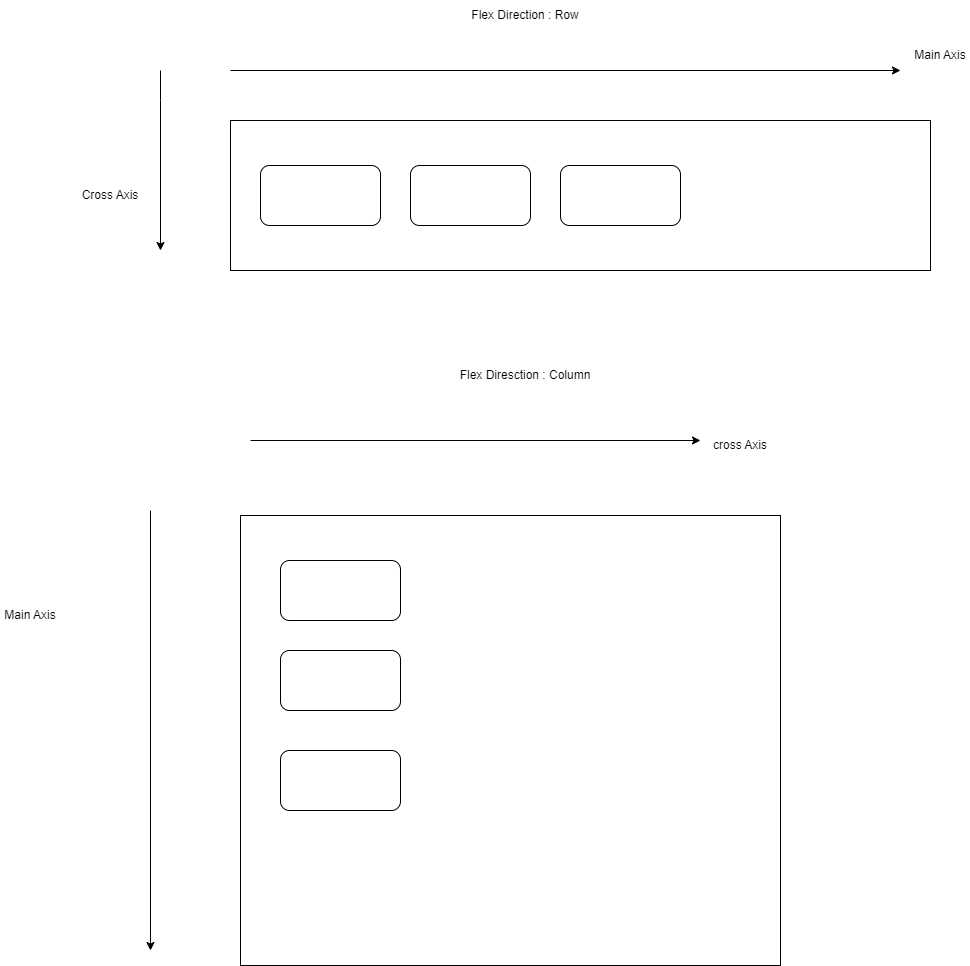

The diagram above was exported from draw.io. Its source (the exported page's mxGraphModel, read from the mxfile embedded in the PNG):
<mxGraphModel dx="2140" dy="653" grid="1" gridSize="10" guides="1" tooltips="1" connect="1" arrows="1" fold="1" page="1" pageScale="1" pageWidth="827" pageHeight="1169" math="0" shadow="0">
  <root>
    <mxCell id="0" />
    <mxCell id="1" parent="0" />
    <mxCell id="CliVsT1uzUUVRW9mVRNr-1" value="" style="rounded=0;whiteSpace=wrap;html=1;" vertex="1" parent="1">
      <mxGeometry x="60" y="190" width="700" height="150" as="geometry" />
    </mxCell>
    <mxCell id="CliVsT1uzUUVRW9mVRNr-2" value="" style="rounded=1;whiteSpace=wrap;html=1;" vertex="1" parent="1">
      <mxGeometry x="90" y="235" width="120" height="60" as="geometry" />
    </mxCell>
    <mxCell id="CliVsT1uzUUVRW9mVRNr-3" value="" style="rounded=1;whiteSpace=wrap;html=1;" vertex="1" parent="1">
      <mxGeometry x="240" y="235" width="120" height="60" as="geometry" />
    </mxCell>
    <mxCell id="CliVsT1uzUUVRW9mVRNr-4" value="" style="rounded=1;whiteSpace=wrap;html=1;" vertex="1" parent="1">
      <mxGeometry x="390" y="235" width="120" height="60" as="geometry" />
    </mxCell>
    <mxCell id="CliVsT1uzUUVRW9mVRNr-6" value="" style="endArrow=classic;html=1;rounded=0;" edge="1" parent="1">
      <mxGeometry width="50" height="50" relative="1" as="geometry">
        <mxPoint x="60" y="140" as="sourcePoint" />
        <mxPoint x="730" y="140" as="targetPoint" />
      </mxGeometry>
    </mxCell>
    <mxCell id="CliVsT1uzUUVRW9mVRNr-11" value="Flex Direction : Row" style="text;html=1;strokeColor=none;fillColor=none;align=center;verticalAlign=middle;whiteSpace=wrap;rounded=0;" vertex="1" parent="1">
      <mxGeometry x="265" y="70" width="180" height="30" as="geometry" />
    </mxCell>
    <mxCell id="CliVsT1uzUUVRW9mVRNr-12" value="Main Axis" style="text;html=1;strokeColor=none;fillColor=none;align=center;verticalAlign=middle;whiteSpace=wrap;rounded=0;" vertex="1" parent="1">
      <mxGeometry x="740" y="110" width="60" height="30" as="geometry" />
    </mxCell>
    <mxCell id="CliVsT1uzUUVRW9mVRNr-15" value="Cross Axis" style="text;html=1;strokeColor=none;fillColor=none;align=center;verticalAlign=middle;whiteSpace=wrap;rounded=0;" vertex="1" parent="1">
      <mxGeometry x="-90" y="250" width="60" height="30" as="geometry" />
    </mxCell>
    <mxCell id="CliVsT1uzUUVRW9mVRNr-16" value="" style="endArrow=classic;html=1;rounded=0;" edge="1" parent="1">
      <mxGeometry width="50" height="50" relative="1" as="geometry">
        <mxPoint x="-10" y="140" as="sourcePoint" />
        <mxPoint x="-10" y="320" as="targetPoint" />
        <Array as="points">
          <mxPoint x="-10" y="170" />
        </Array>
      </mxGeometry>
    </mxCell>
    <mxCell id="CliVsT1uzUUVRW9mVRNr-18" value="" style="rounded=0;whiteSpace=wrap;html=1;" vertex="1" parent="1">
      <mxGeometry x="70" y="585" width="540" height="450" as="geometry" />
    </mxCell>
    <mxCell id="CliVsT1uzUUVRW9mVRNr-19" value="" style="rounded=1;whiteSpace=wrap;html=1;" vertex="1" parent="1">
      <mxGeometry x="110" y="820" width="120" height="60" as="geometry" />
    </mxCell>
    <mxCell id="CliVsT1uzUUVRW9mVRNr-20" value="" style="rounded=1;whiteSpace=wrap;html=1;" vertex="1" parent="1">
      <mxGeometry x="110" y="720" width="120" height="60" as="geometry" />
    </mxCell>
    <mxCell id="CliVsT1uzUUVRW9mVRNr-21" value="" style="rounded=1;whiteSpace=wrap;html=1;" vertex="1" parent="1">
      <mxGeometry x="110" y="630" width="120" height="60" as="geometry" />
    </mxCell>
    <mxCell id="CliVsT1uzUUVRW9mVRNr-24" value="" style="endArrow=classic;html=1;rounded=0;" edge="1" parent="1">
      <mxGeometry width="50" height="50" relative="1" as="geometry">
        <mxPoint x="80" y="510" as="sourcePoint" />
        <mxPoint x="530" y="510" as="targetPoint" />
      </mxGeometry>
    </mxCell>
    <mxCell id="CliVsT1uzUUVRW9mVRNr-25" value="" style="endArrow=classic;html=1;rounded=0;" edge="1" parent="1">
      <mxGeometry width="50" height="50" relative="1" as="geometry">
        <mxPoint x="-20" y="580" as="sourcePoint" />
        <mxPoint x="-20" y="1020" as="targetPoint" />
      </mxGeometry>
    </mxCell>
    <mxCell id="CliVsT1uzUUVRW9mVRNr-26" value="Main Axis" style="text;html=1;strokeColor=none;fillColor=none;align=center;verticalAlign=middle;whiteSpace=wrap;rounded=0;" vertex="1" parent="1">
      <mxGeometry x="-170" y="670" width="60" height="30" as="geometry" />
    </mxCell>
    <mxCell id="CliVsT1uzUUVRW9mVRNr-27" value="cross Axis" style="text;html=1;strokeColor=none;fillColor=none;align=center;verticalAlign=middle;whiteSpace=wrap;rounded=0;" vertex="1" parent="1">
      <mxGeometry x="540" y="500" width="60" height="30" as="geometry" />
    </mxCell>
    <mxCell id="CliVsT1uzUUVRW9mVRNr-28" value="Flex Diresction : Column" style="text;html=1;strokeColor=none;fillColor=none;align=center;verticalAlign=middle;whiteSpace=wrap;rounded=0;" vertex="1" parent="1">
      <mxGeometry x="220" y="430" width="270" height="30" as="geometry" />
    </mxCell>
  </root>
</mxGraphModel>